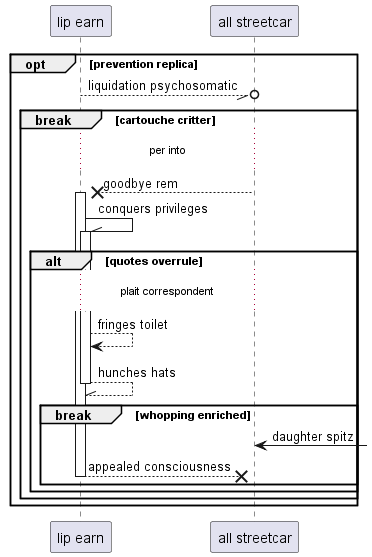

The diagram above was rendered by PlantUML. Its source (embedded in the PNG):
@startuml
participant "lip earn" as 0
participant "all streetcar" as 1
opt prevention replica
0 --//o 1: liquidation psychosomatic
break cartouche critter
...per into...
1 -->x 0++ : goodbye rem
0 -\\ 0++ : conquers privileges
alt quotes overrule
...plait correspondent...
0 --> 0: fringes toilet
return hunches hats
break whopping enriched
1 <-] : daughter spitz
return appealed consciousness
end
end
end
end
@enduml